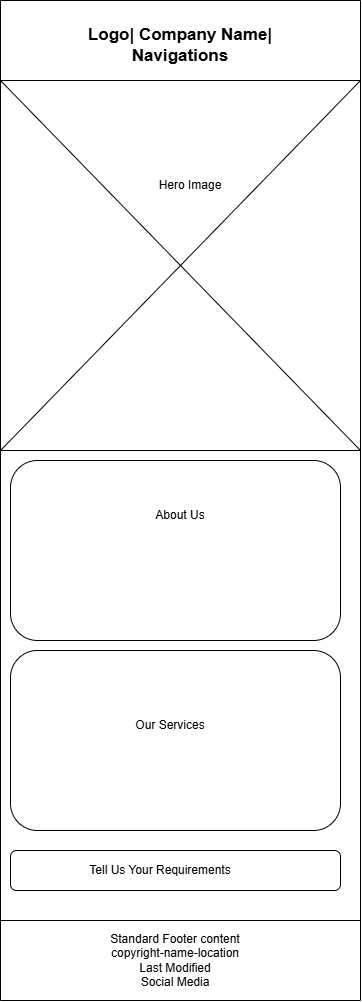

The diagram above was exported from draw.io. Its source (the exported page's mxGraphModel, read from the mxfile embedded in the PNG):
<mxGraphModel dx="1414" dy="777" grid="1" gridSize="10" guides="1" tooltips="1" connect="1" arrows="1" fold="1" page="1" pageScale="1" pageWidth="827" pageHeight="1169" math="0" shadow="0">
  <root>
    <mxCell id="0" />
    <mxCell id="1" parent="0" />
    <mxCell id="llnWgynK_t-Km8CHJgfG-7" parent="1" style="rounded=0;whiteSpace=wrap;html=1;" value="" vertex="1">
      <mxGeometry height="370" width="360" x="280" y="80" as="geometry" />
    </mxCell>
    <mxCell id="llnWgynK_t-Km8CHJgfG-25" edge="1" parent="1" style="endArrow=none;html=1;rounded=0;" value="">
      <mxGeometry height="50" relative="1" width="50" as="geometry">
        <mxPoint x="280" as="sourcePoint" />
        <mxPoint x="640" as="targetPoint" />
      </mxGeometry>
    </mxCell>
    <mxCell id="llnWgynK_t-Km8CHJgfG-26" edge="1" parent="1" style="endArrow=none;html=1;rounded=0;" value="">
      <mxGeometry height="50" relative="1" width="50" as="geometry">
        <Array as="points">
          <mxPoint x="280" y="80" />
        </Array>
        <mxPoint x="280" y="80" as="sourcePoint" />
        <mxPoint x="280" as="targetPoint" />
      </mxGeometry>
    </mxCell>
    <mxCell id="llnWgynK_t-Km8CHJgfG-27" edge="1" parent="1" style="endArrow=none;html=1;rounded=0;" value="">
      <mxGeometry height="50" relative="1" width="50" as="geometry">
        <Array as="points">
          <mxPoint x="640" y="80" />
        </Array>
        <mxPoint x="640" y="80" as="sourcePoint" />
        <mxPoint x="640" as="targetPoint" />
      </mxGeometry>
    </mxCell>
    <mxCell id="llnWgynK_t-Km8CHJgfG-28" parent="1" style="rounded=1;whiteSpace=wrap;html=1;" value="" vertex="1">
      <mxGeometry height="180" width="330" x="290" y="460" as="geometry" />
    </mxCell>
    <mxCell id="llnWgynK_t-Km8CHJgfG-29" parent="1" style="rounded=1;whiteSpace=wrap;html=1;" value="" vertex="1">
      <mxGeometry height="180" width="330" x="290" y="650" as="geometry" />
    </mxCell>
    <mxCell id="llnWgynK_t-Km8CHJgfG-30" edge="1" parent="1" style="endArrow=none;html=1;rounded=0;entryX=0;entryY=1;entryDx=0;entryDy=0;" target="llnWgynK_t-Km8CHJgfG-7" value="">
      <mxGeometry height="50" relative="1" width="50" as="geometry">
        <mxPoint x="280" y="1000" as="sourcePoint" />
        <mxPoint x="260" y="620" as="targetPoint" />
      </mxGeometry>
    </mxCell>
    <mxCell id="llnWgynK_t-Km8CHJgfG-32" edge="1" parent="1" style="endArrow=none;html=1;rounded=0;entryX=0;entryY=1;entryDx=0;entryDy=0;" value="">
      <mxGeometry height="50" relative="1" width="50" as="geometry">
        <mxPoint x="640" y="1000" as="sourcePoint" />
        <mxPoint x="640" y="450" as="targetPoint" />
      </mxGeometry>
    </mxCell>
    <mxCell id="llnWgynK_t-Km8CHJgfG-33" parent="1" style="rounded=1;whiteSpace=wrap;html=1;" value="" vertex="1">
      <mxGeometry height="40" width="330" x="290" y="850" as="geometry" />
    </mxCell>
    <mxCell id="llnWgynK_t-Km8CHJgfG-37" parent="1" style="text;html=1;whiteSpace=wrap;strokeColor=none;fillColor=none;align=center;verticalAlign=middle;rounded=0;fontStyle=1;fontSize=17;" value="Logo| Company Name| Navigations" vertex="1">
      <mxGeometry height="30" width="220" x="350" y="30" as="geometry" />
    </mxCell>
    <mxCell id="llnWgynK_t-Km8CHJgfG-38" edge="1" parent="1" source="llnWgynK_t-Km8CHJgfG-7" style="endArrow=none;html=1;rounded=0;exitX=0;exitY=0;exitDx=0;exitDy=0;entryX=1;entryY=1;entryDx=0;entryDy=0;" target="llnWgynK_t-Km8CHJgfG-7" value="">
      <mxGeometry height="50" relative="1" width="50" as="geometry">
        <mxPoint x="390" y="310" as="sourcePoint" />
        <mxPoint x="440" y="260" as="targetPoint" />
      </mxGeometry>
    </mxCell>
    <mxCell id="llnWgynK_t-Km8CHJgfG-39" edge="1" parent="1" source="llnWgynK_t-Km8CHJgfG-7" style="endArrow=none;html=1;rounded=0;entryX=1;entryY=0;entryDx=0;entryDy=0;exitX=0;exitY=1;exitDx=0;exitDy=0;" target="llnWgynK_t-Km8CHJgfG-7" value="">
      <mxGeometry height="50" relative="1" width="50" as="geometry">
        <mxPoint x="310" y="60" as="sourcePoint" />
        <mxPoint x="670" y="430" as="targetPoint" />
      </mxGeometry>
    </mxCell>
    <mxCell id="llnWgynK_t-Km8CHJgfG-40" parent="1" style="text;html=1;whiteSpace=wrap;strokeColor=none;fillColor=none;align=center;verticalAlign=middle;rounded=0;" value="About Us" vertex="1">
      <mxGeometry height="30" width="220" x="350" y="500" as="geometry" />
    </mxCell>
    <mxCell id="llnWgynK_t-Km8CHJgfG-42" parent="1" style="text;html=1;whiteSpace=wrap;strokeColor=none;fillColor=none;align=center;verticalAlign=middle;rounded=0;" value="Hero Image" vertex="1">
      <mxGeometry height="30" width="220" x="360" y="170" as="geometry" />
    </mxCell>
    <mxCell id="llnWgynK_t-Km8CHJgfG-43" parent="1" style="text;html=1;whiteSpace=wrap;strokeColor=none;fillColor=none;align=center;verticalAlign=middle;rounded=0;" value="Our Services" vertex="1">
      <mxGeometry height="30" width="220" x="340" y="710" as="geometry" />
    </mxCell>
    <mxCell id="llnWgynK_t-Km8CHJgfG-44" parent="1" style="text;html=1;whiteSpace=wrap;strokeColor=none;fillColor=none;align=center;verticalAlign=middle;rounded=0;" value="Tell Us Your Requirements" vertex="1">
      <mxGeometry height="30" width="220" x="330" y="855" as="geometry" />
    </mxCell>
    <mxCell id="llnWgynK_t-Km8CHJgfG-46" parent="1" style="text;html=1;whiteSpace=wrap;strokeColor=none;fillColor=none;align=center;verticalAlign=middle;rounded=0;" value="Standard Footer content&lt;div&gt;copyright-name-location&lt;/div&gt;&lt;div&gt;Last Modified&lt;/div&gt;&lt;div&gt;Social Media&lt;/div&gt;" vertex="1">
      <mxGeometry height="60" width="320" x="295" y="930" as="geometry" />
    </mxCell>
    <mxCell id="llnWgynK_t-Km8CHJgfG-47" edge="1" parent="1" style="endArrow=none;html=1;rounded=0;" value="">
      <mxGeometry height="50" relative="1" width="50" as="geometry">
        <mxPoint x="280" y="1000" as="sourcePoint" />
        <mxPoint x="640" y="1000" as="targetPoint" />
      </mxGeometry>
    </mxCell>
    <mxCell id="llnWgynK_t-Km8CHJgfG-49" edge="1" parent="1" style="endArrow=none;html=1;rounded=0;" value="">
      <mxGeometry height="50" relative="1" width="50" as="geometry">
        <mxPoint x="280" y="920" as="sourcePoint" />
        <mxPoint x="640" y="920" as="targetPoint" />
      </mxGeometry>
    </mxCell>
  </root>
</mxGraphModel>